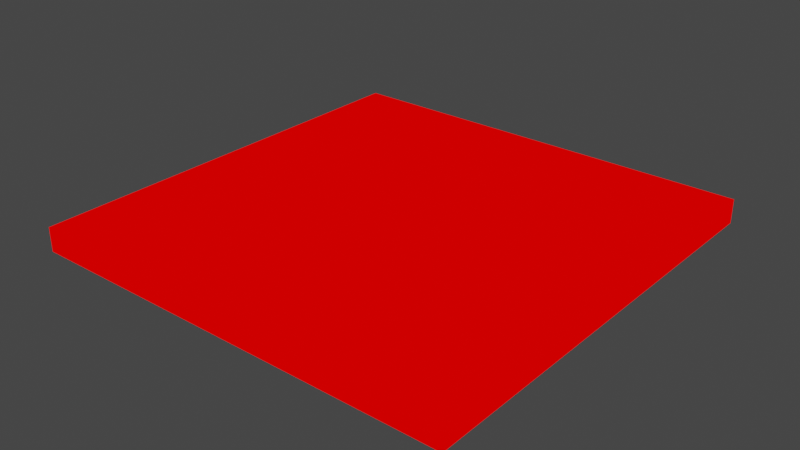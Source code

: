 # Source: floor.blend  (saved by Blender 2.82.7; exported with 4.5.12 LTS)
import bpy
from mathutils import Matrix  # noqa: F401  (used for matrix-valued properties, if any)

bpy.ops.wm.read_factory_settings(use_empty=True)
scene = bpy.context.scene
scene.name = 'Scene'

# ---- collections
col_collection = bpy.data.collections.new('Collection'); scene.collection.children.link(col_collection)

# ---- materials (node trees are filled in below, after node groups)
mat_mat1 = bpy.data.materials.new('mat1')
mat_mat1.alpha_threshold = 0.0
mat_mat1.use_transparent_shadow = False
mat_mat1.line_color = (0.0, 0.0, 0.0, 1.0)

# ---- material node trees
mat_mat1.use_nodes = True; mat_mat1.node_tree.nodes.clear()
_N = mat_mat1.node_tree.nodes; _L = mat_mat1.node_tree.links
n0 = _N.new('ShaderNodeOutputMaterial'); n0.name = 'Material Output'; n0.location = (300, 300)
n1 = _N.new('ShaderNodeRGB'); n1.name = 'RGB'; n1.location = (9, 283)
n1.outputs[0].default_value = (1.0, 0.0, 0.0, 1.0)
_L.new(n1.outputs[0], n0.inputs[0])
n0.is_active_output = True

# ---- world
world_world = bpy.data.worlds.new('World'); scene.world = world_world
world_world.use_nodes = True; world_world.node_tree.nodes.clear()
_N = world_world.node_tree.nodes; _L = world_world.node_tree.links
n0 = _N.new('ShaderNodeOutputWorld'); n0.name = 'World Output'; n0.location = (300, 300)
n1 = _N.new('ShaderNodeBackground'); n1.name = 'Background'; n1.location = (10, 300)
n1.inputs[0].default_value = (0.05088, 0.05088, 0.05088, 1.0)
_L.new(n1.outputs[0], n0.inputs[0])
n0.is_active_output = True
world_world.color = (0.05088, 0.05088, 0.05088)
world_world.use_sun_shadow = False
world_world.sun_shadow_jitter_overblur = 0.0

# ---- meshes
me_floor = bpy.data.meshes.new('floor')
me_floor.from_pydata([(18.0, 18.0, 1.0), (18.0, 18.0, -1.0), (18.0, -18.0, 1.0), (18.0, -18.0, -1.0), (-18.0, 18.0, 1.0), (-18.0, 18.0, -1.0), (-18.0, -18.0, 1.0), (-18.0, -18.0, -1.0)], [], [(5, 4, 0, 1), (1, 0, 2, 3), (5, 1, 3, 7), (7, 6, 4, 5), (0, 4, 6, 2), (3, 2, 6, 7)])
_uv = me_floor.uv_layers.new(name='UVMap')
_uv.uv.foreach_set('vector', [0.9091, 0.5, 0.8636, 0.5, 0.8636, 0.0, 0.9091, 0.0, 0.8636, 0.5, 0.8182, 0.5, 0.8182, 0.0, 0.8636, 0.0, 0.0, 5.298e-08, 0.8182, 0.0, 0.8182, 0.5, 8.67e-08, 0.5, 1.0, 0.5, 0.9545, 0.5, 0.9545, 0.0, 1.0, 0.0, 0.8182, 1.0, 8.67e-08, 1.0, 0.0, 0.5, 0.8182, 0.5, 0.9091, 0.0, 0.9545, 0.0, 0.9545, 0.5, 0.9091, 0.5])
me_floor.materials.append(mat_mat1)
me_floor.use_remesh_preserve_volume = False
me_floor.use_remesh_preserve_attributes = False
me_floor.use_mirror_vertex_groups = False
me_floor.update()

# ---- objects
ob_floor = bpy.data.objects.new('floor', me_floor)

# ---- transforms, parenting, visibility, modifiers, constraints
ob_floor.location = (0.0, 0.0, 0.0)
ob_floor.lock_rotations_4d = False
ob_floor.empty_display_type = 'ARROWS'
ob_floor.lineart.crease_threshold = 0.0

# ---- collection membership
col_collection.objects.link(ob_floor)

# ---- scene / render settings (as saved in the file)
scene.frame_start = 1; scene.frame_end = 250; scene.frame_set(1)
scene.render.engine = 'BLENDER_EEVEE_NEXT'
scene.cycles.use_denoising = False
scene.cycles.samples = 128
scene.cycles.sampling_pattern = 'TABULATED_SOBOL'
scene.cycles.use_adaptive_sampling = False
scene.cycles.use_light_tree = False
scene.view_settings.view_transform = 'Filmic'
bpy.context.view_layer.update()

# ---- added for rendering (the .blend has no active camera and no usable light): camera, sun
cam_auto = bpy.data.cameras.new('AutoCamera')
cam_auto.lens = 50.0
cam_auto.sensor_width = 36.0
cam_auto.clip_end = 1000.0
ob_auto_camera = bpy.data.objects.new('AutoCamera', cam_auto)
scene.collection.objects.link(ob_auto_camera)
ob_auto_camera.location = (47.1411, -56.5693, 37.7129)
ob_auto_camera.rotation_euler = (1.09748, -7.21219e-08, 0.694738)
scene.camera = ob_auto_camera
light_auto_sun = bpy.data.lights.new('AutoSun', 'SUN')
light_auto_sun.energy = 3.0
light_auto_sun.angle = 0.0523599
ob_auto_sun = bpy.data.objects.new('AutoSun', light_auto_sun)
scene.collection.objects.link(ob_auto_sun)
ob_auto_sun.rotation_euler = (0.872665, 0.174533, 0.523599)
bpy.context.view_layer.update()
